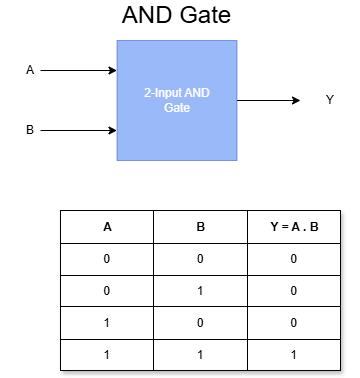

The diagram above was exported from draw.io. Its source (the exported page's mxGraphModel, read from the mxfile embedded in the PNG):
<mxGraphModel dx="786" dy="562" grid="1" gridSize="10" guides="1" tooltips="1" connect="1" arrows="1" fold="1" page="1" pageScale="1" pageWidth="850" pageHeight="1100" math="0" shadow="0">
  <root>
    <mxCell id="0" />
    <mxCell id="1" parent="0" />
    <mxCell id="3psjXFL7ftPGtE5KKYws-5" parent="1" style="text;html=1;whiteSpace=wrap;strokeColor=none;fillColor=none;align=center;verticalAlign=middle;rounded=0;" value="A" vertex="1">
      <mxGeometry height="30" width="60" x="210" y="205" as="geometry" />
    </mxCell>
    <mxCell id="3psjXFL7ftPGtE5KKYws-6" parent="1" style="text;html=1;whiteSpace=wrap;strokeColor=none;fillColor=none;align=center;verticalAlign=middle;rounded=0;" value="B" vertex="1">
      <mxGeometry height="30" width="60" x="210" y="265" as="geometry" />
    </mxCell>
    <mxCell id="3psjXFL7ftPGtE5KKYws-7" parent="1" style="text;html=1;whiteSpace=wrap;strokeColor=none;fillColor=none;align=center;verticalAlign=middle;rounded=0;" value="Y" vertex="1">
      <mxGeometry height="30" width="60" x="510" y="235" as="geometry" />
    </mxCell>
    <mxCell id="3psjXFL7ftPGtE5KKYws-8" parent="1" style="text;html=1;whiteSpace=wrap;strokeColor=none;fillColor=none;align=center;verticalAlign=middle;rounded=0;" value="&lt;font style=&quot;font-size: 24px;&quot;&gt;AND Gate&lt;/font&gt;" vertex="1">
      <mxGeometry height="30" width="113" x="330" y="150" as="geometry" />
    </mxCell>
    <mxCell id="3psjXFL7ftPGtE5KKYws-23" parent="1" style="childLayout=tableLayout;recursiveResize=0;shadow=1;" value="Assets" vertex="1">
      <mxGeometry height="160" width="280" x="270" y="360" as="geometry" />
    </mxCell>
    <mxCell id="3psjXFL7ftPGtE5KKYws-24" parent="3psjXFL7ftPGtE5KKYws-23" style="shape=tableRow;horizontal=0;startSize=0;swimlaneHead=0;swimlaneBody=0;top=0;left=0;bottom=0;right=0;dropTarget=0;collapsible=0;recursiveResize=0;expand=0;fontStyle=0;" vertex="1">
      <mxGeometry height="33" width="280" as="geometry" />
    </mxCell>
    <mxCell id="3psjXFL7ftPGtE5KKYws-25" parent="3psjXFL7ftPGtE5KKYws-24" style="connectable=0;recursiveResize=0;align=center;fontStyle=1;html=1;" value="A" vertex="1">
      <mxGeometry height="33" width="93" as="geometry">
        <mxRectangle height="33" width="93" as="alternateBounds" />
      </mxGeometry>
    </mxCell>
    <mxCell id="3psjXFL7ftPGtE5KKYws-26" parent="3psjXFL7ftPGtE5KKYws-24" style="connectable=0;recursiveResize=0;align=center;fontStyle=1;html=1;" value="&lt;font style=&quot;color: rgb(0, 0, 0);&quot;&gt;B&lt;/font&gt;" vertex="1">
      <mxGeometry height="33" width="94" x="93" as="geometry">
        <mxRectangle height="33" width="94" as="alternateBounds" />
      </mxGeometry>
    </mxCell>
    <mxCell id="3psjXFL7ftPGtE5KKYws-27" parent="3psjXFL7ftPGtE5KKYws-24" style="connectable=0;recursiveResize=0;align=center;fontStyle=1;html=1;" value="Y = A . B" vertex="1">
      <mxGeometry height="33" width="93" x="187" as="geometry">
        <mxRectangle height="33" width="93" as="alternateBounds" />
      </mxGeometry>
    </mxCell>
    <mxCell id="3psjXFL7ftPGtE5KKYws-28" parent="3psjXFL7ftPGtE5KKYws-23" style="shape=tableRow;horizontal=0;startSize=0;swimlaneHead=0;swimlaneBody=0;top=0;left=0;bottom=0;right=0;dropTarget=0;collapsible=0;recursiveResize=0;expand=0;fontStyle=0;" value="" vertex="1">
      <mxGeometry height="32" width="280" y="33" as="geometry" />
    </mxCell>
    <mxCell id="3psjXFL7ftPGtE5KKYws-29" parent="3psjXFL7ftPGtE5KKYws-28" style="connectable=0;recursiveResize=0;align=center;whiteSpace=wrap;html=1;" value="0" vertex="1">
      <mxGeometry height="32" width="93" as="geometry">
        <mxRectangle height="32" width="93" as="alternateBounds" />
      </mxGeometry>
    </mxCell>
    <mxCell id="3psjXFL7ftPGtE5KKYws-30" parent="3psjXFL7ftPGtE5KKYws-28" style="connectable=0;recursiveResize=0;align=center;whiteSpace=wrap;html=1;" value="0" vertex="1">
      <mxGeometry height="32" width="94" x="93" as="geometry">
        <mxRectangle height="32" width="94" as="alternateBounds" />
      </mxGeometry>
    </mxCell>
    <mxCell id="3psjXFL7ftPGtE5KKYws-31" parent="3psjXFL7ftPGtE5KKYws-28" style="connectable=0;recursiveResize=0;align=center;whiteSpace=wrap;html=1;" value="0" vertex="1">
      <mxGeometry height="32" width="93" x="187" as="geometry">
        <mxRectangle height="32" width="93" as="alternateBounds" />
      </mxGeometry>
    </mxCell>
    <mxCell id="3psjXFL7ftPGtE5KKYws-32" parent="3psjXFL7ftPGtE5KKYws-23" style="shape=tableRow;horizontal=0;startSize=0;swimlaneHead=0;swimlaneBody=0;top=0;left=0;bottom=0;right=0;dropTarget=0;collapsible=0;recursiveResize=0;expand=0;fontStyle=1;" value="" vertex="1">
      <mxGeometry height="31" width="280" y="65" as="geometry" />
    </mxCell>
    <mxCell id="3psjXFL7ftPGtE5KKYws-33" parent="3psjXFL7ftPGtE5KKYws-32" style="connectable=0;recursiveResize=0;whiteSpace=wrap;html=1;" value="0" vertex="1">
      <mxGeometry height="31" width="93" as="geometry">
        <mxRectangle height="31" width="93" as="alternateBounds" />
      </mxGeometry>
    </mxCell>
    <mxCell id="3psjXFL7ftPGtE5KKYws-34" parent="3psjXFL7ftPGtE5KKYws-32" style="connectable=0;recursiveResize=0;whiteSpace=wrap;html=1;" value="1" vertex="1">
      <mxGeometry height="31" width="94" x="93" as="geometry">
        <mxRectangle height="31" width="94" as="alternateBounds" />
      </mxGeometry>
    </mxCell>
    <mxCell id="3psjXFL7ftPGtE5KKYws-35" parent="3psjXFL7ftPGtE5KKYws-32" style="connectable=0;recursiveResize=0;whiteSpace=wrap;html=1;" value="0" vertex="1">
      <mxGeometry height="31" width="93" x="187" as="geometry">
        <mxRectangle height="31" width="93" as="alternateBounds" />
      </mxGeometry>
    </mxCell>
    <mxCell id="3psjXFL7ftPGtE5KKYws-36" parent="3psjXFL7ftPGtE5KKYws-23" style="shape=tableRow;horizontal=0;startSize=0;swimlaneHead=0;swimlaneBody=0;top=0;left=0;bottom=0;right=0;dropTarget=0;collapsible=0;recursiveResize=0;expand=0;fontStyle=0;" value="" vertex="1">
      <mxGeometry height="33" width="280" y="96" as="geometry" />
    </mxCell>
    <mxCell id="3psjXFL7ftPGtE5KKYws-37" parent="3psjXFL7ftPGtE5KKYws-36" style="connectable=0;recursiveResize=0;fontStyle=0;align=center;whiteSpace=wrap;html=1;" value="1" vertex="1">
      <mxGeometry height="33" width="93" as="geometry">
        <mxRectangle height="33" width="93" as="alternateBounds" />
      </mxGeometry>
    </mxCell>
    <mxCell id="3psjXFL7ftPGtE5KKYws-38" parent="3psjXFL7ftPGtE5KKYws-36" style="connectable=0;recursiveResize=0;fontStyle=0;align=center;whiteSpace=wrap;html=1;" value="0" vertex="1">
      <mxGeometry height="33" width="94" x="93" as="geometry">
        <mxRectangle height="33" width="94" as="alternateBounds" />
      </mxGeometry>
    </mxCell>
    <mxCell id="3psjXFL7ftPGtE5KKYws-39" parent="3psjXFL7ftPGtE5KKYws-36" style="connectable=0;recursiveResize=0;fontStyle=0;align=center;whiteSpace=wrap;html=1;" value="0" vertex="1">
      <mxGeometry height="33" width="93" x="187" as="geometry">
        <mxRectangle height="33" width="93" as="alternateBounds" />
      </mxGeometry>
    </mxCell>
    <mxCell id="3psjXFL7ftPGtE5KKYws-40" parent="3psjXFL7ftPGtE5KKYws-23" style="shape=tableRow;horizontal=0;startSize=0;swimlaneHead=0;swimlaneBody=0;top=0;left=0;bottom=0;right=0;dropTarget=0;collapsible=0;recursiveResize=0;expand=0;fontStyle=1;" value="" vertex="1">
      <mxGeometry height="31" width="280" y="129" as="geometry" />
    </mxCell>
    <mxCell id="3psjXFL7ftPGtE5KKYws-41" parent="3psjXFL7ftPGtE5KKYws-40" style="connectable=0;recursiveResize=0;whiteSpace=wrap;html=1;" value="1" vertex="1">
      <mxGeometry height="31" width="93" as="geometry">
        <mxRectangle height="31" width="93" as="alternateBounds" />
      </mxGeometry>
    </mxCell>
    <mxCell id="3psjXFL7ftPGtE5KKYws-42" parent="3psjXFL7ftPGtE5KKYws-40" style="connectable=0;recursiveResize=0;whiteSpace=wrap;html=1;" value="1" vertex="1">
      <mxGeometry height="31" width="94" x="93" as="geometry">
        <mxRectangle height="31" width="94" as="alternateBounds" />
      </mxGeometry>
    </mxCell>
    <mxCell id="3psjXFL7ftPGtE5KKYws-43" parent="3psjXFL7ftPGtE5KKYws-40" style="connectable=0;recursiveResize=0;whiteSpace=wrap;html=1;" value="1" vertex="1">
      <mxGeometry height="31" width="93" x="187" as="geometry">
        <mxRectangle height="31" width="93" as="alternateBounds" />
      </mxGeometry>
    </mxCell>
    <mxCell id="JkmY1wO09ejejRw-D9o9-8" edge="1" parent="1" source="JkmY1wO09ejejRw-D9o9-4" style="edgeStyle=orthogonalEdgeStyle;rounded=0;orthogonalLoop=1;jettySize=auto;html=1;exitX=1;exitY=0.5;exitDx=0;exitDy=0;" target="3psjXFL7ftPGtE5KKYws-7">
      <mxGeometry relative="1" as="geometry" />
    </mxCell>
    <mxCell id="JkmY1wO09ejejRw-D9o9-4" parent="1" style="rounded=0;whiteSpace=wrap;html=1;fillColor=#0050ef;fontColor=#ffffff;strokeColor=#001DBC;opacity=40;" value="2-Input AND&lt;br&gt;Gate" vertex="1">
      <mxGeometry height="120" width="120" x="326.5" y="190" as="geometry" />
    </mxCell>
    <mxCell id="JkmY1wO09ejejRw-D9o9-11" edge="1" parent="1" style="endArrow=classic;html=1;rounded=0;entryX=0;entryY=0.25;entryDx=0;entryDy=0;" target="JkmY1wO09ejejRw-D9o9-4" value="">
      <mxGeometry height="50" relative="1" width="50" as="geometry">
        <mxPoint x="250" y="220" as="sourcePoint" />
        <mxPoint x="410" y="190" as="targetPoint" />
      </mxGeometry>
    </mxCell>
    <mxCell id="JkmY1wO09ejejRw-D9o9-12" edge="1" parent="1" style="endArrow=classic;html=1;rounded=0;entryX=0;entryY=0.75;entryDx=0;entryDy=0;" target="JkmY1wO09ejejRw-D9o9-4" value="">
      <mxGeometry height="50" relative="1" width="50" as="geometry">
        <mxPoint x="250" y="280" as="sourcePoint" />
        <mxPoint x="410" y="190" as="targetPoint" />
      </mxGeometry>
    </mxCell>
  </root>
</mxGraphModel>